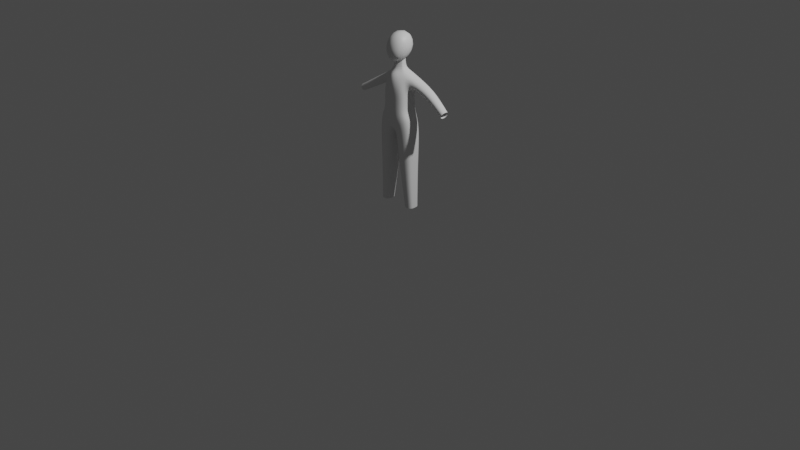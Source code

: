 # Source: base1.blend  (saved by Blender 3.5.10; exported with 4.5.12 LTS)
import bpy
from mathutils import Matrix  # noqa: F401  (used for matrix-valued properties, if any)

bpy.ops.wm.read_factory_settings(use_empty=True)
scene = bpy.context.scene
scene.name = 'Scene'

# ---- collections
col_collection = bpy.data.collections.new('Collection'); scene.collection.children.link(col_collection)

# ---- materials (node trees are filled in below, after node groups)
mat_material = bpy.data.materials.new('Material')
mat_material.alpha_threshold = 0.0
mat_material.use_transparent_shadow = False
mat_material.roughness = 0.5
mat_material.line_color = (0.0, 0.0, 0.0, 1.0)

# ---- material node trees
mat_material.use_nodes = True; mat_material.node_tree.nodes.clear()
_N = mat_material.node_tree.nodes; _L = mat_material.node_tree.links
n0 = _N.new('ShaderNodeOutputMaterial'); n0.name = 'Material Output'; n0.location = (300, 300)
n1 = _N.new('ShaderNodeBsdfPrincipled'); n1.name = 'Principled BSDF'; n1.location = (10, 300)
n1.distribution = 'GGX'
n1.subsurface_method = 'RANDOM_WALK_SKIN'
n1.inputs[3].default_value = 1.45
n1.inputs[27].default_value = (0.0, 0.0, 0.0, 1.0)
n1.inputs[28].default_value = 1.0
_L.new(n1.outputs[0], n0.inputs[0])
n0.is_active_output = True

# ---- world
world_world = bpy.data.worlds.new('World'); scene.world = world_world
world_world.use_nodes = True; world_world.node_tree.nodes.clear()
_N = world_world.node_tree.nodes; _L = world_world.node_tree.links
n0 = _N.new('ShaderNodeOutputWorld'); n0.name = 'World Output'; n0.location = (300, 300)
n1 = _N.new('ShaderNodeBackground'); n1.name = 'Background'; n1.location = (10, 300)
n1.inputs[0].default_value = (0.05088, 0.05088, 0.05088, 1.0)
_L.new(n1.outputs[0], n0.inputs[0])
n0.is_active_output = True
world_world.color = (0.05088, 0.05088, 0.05088)
world_world.use_sun_shadow = False
world_world.sun_shadow_jitter_overblur = 0.0

# ---- cameras
cam_camera = bpy.data.cameras.new('Camera')
cam_camera.clip_end = 100.0
cam_camera.ortho_scale = 7.314

# ---- lights
light_light = bpy.data.lights.new('Light', 'POINT')
light_light.transmission_factor = 0.0
light_light.energy = 1000.0
light_light.shadow_soft_size = 0.1
light_light.shadow_maximum_resolution = 0.006
light_light.use_absolute_resolution = True

# ---- meshes
me_cube = bpy.data.meshes.new('Cube')
me_cube.from_pydata([(1.0, 0.9494, 1.089), (1.0, 0.886, -0.5948), (1.0, -0.6708, 1.152), (1.0, -1.0, -1.0), (-1.0, 0.9494, 1.089), (-1.0, 0.886, -0.5948), (-1.0, -0.6708, 1.152), (-1.0, -1.0, -1.0)], [], [(0, 4, 6, 2), (3, 2, 6, 7), (7, 6, 4, 5), (5, 1, 3, 7), (1, 0, 2, 3), (5, 4, 0, 1)])
me_cube.polygons.foreach_set('use_smooth', [True] * 6)
_uv = me_cube.uv_layers.new(name='UVMap')
_uv.uv.foreach_set('vector', [0.625, 0.5, 0.875, 0.5, 0.875, 0.75, 0.625, 0.75, 0.375, 0.75, 0.625, 0.75, 0.625, 1.0, 0.375, 1.0, 0.375, 0.0, 0.625, 0.0, 0.625, 0.25, 0.375, 0.25, 0.125, 0.5, 0.375, 0.5, 0.375, 0.75, 0.125, 0.75, 0.375, 0.5, 0.625, 0.5, 0.625, 0.75, 0.375, 0.75, 0.375, 0.25, 0.625, 0.25, 0.625, 0.5, 0.375, 0.5])
me_cube.materials.append(mat_material)
me_cube.use_mirror_vertex_groups = False
me_cube.update()
me_cube_001 = bpy.data.meshes.new('Cube.001')
me_cube_001.from_pydata([(0.7201, -0.4913, -1.122), (0.7201, -0.4913, -0.3357), (0.7201, 0.7201, -1.122), (0.7201, 0.7201, -0.3357), (0.7201, -0.4913, 0.2952), (0.7201, 0.7201, 0.2952), (0.4355, -0.2752, 1.01), (0.7201, 0.7201, 0.9601), (0.2958, -0.06699, 1.216), (0.2958, 0.2958, 1.216), (0.2958, -0.06699, 1.838), (0.2958, 0.2958, 1.838), (0.7201, -0.1074, -1.122), (0.7201, -0.1074, -0.3357), (0.7201, -0.1074, 0.2952), (0.7201, -0.1074, 0.9601), (0.2958, -0.04412, 1.216), (0.2958, -0.04412, 1.838), (1.889, 0.9121, 0.3262), (1.668, 0.9121, -0.1818), (1.668, 0.2225, -0.1818), (1.889, 0.2225, 0.3262), (3.031, 0.5721, -0.8969), (3.201, 0.04061, -0.5054), (3.031, 0.04061, -0.8969), (3.201, 0.5721, -0.5054), (0.0, -0.7201, -1.122), (0.0, -0.7201, -0.3357), (0.0, -0.7201, 0.2952), (0.0, -0.7201, 0.9601), (0.0, -0.2958, 1.216), (0.0, -0.2958, 1.838), (0.0, 0.7201, -1.122), (0.0, 0.7201, -0.3357), (0.0, 0.7201, 0.2952), (0.0, 0.7201, 0.9601), (0.0, 0.2958, 1.216), (0.0, 0.2958, 1.838), (1.009, -0.4913, -1.413), (1.009, 0.7201, -1.413), (1.009, -0.1074, -1.413), (0.0, -0.7201, -2.048), (0.0, 0.7201, -2.048), (1.115, -0.4664, -2.532), (1.115, 0.7449, -2.532), (1.115, -0.08258, -2.532), (0.1057, -0.6953, -2.536), (0.1057, 0.7449, -2.536), (1.091, -0.3762, -4.121), (1.091, 0.6231, -4.121), (1.091, -0.05953, -4.121), (0.2584, -0.565, -4.125), (0.2584, 0.6231, -4.125), (1.184, -0.2416, -6.611), (1.184, 0.4415, -6.611), (1.184, -0.02515, -6.611), (0.6151, -0.3707, -6.613), (0.6151, 0.4415, -6.613)], [], [(32, 33, 3, 2), (12, 13, 1, 0), (27, 1, 4, 28), (13, 3, 5, 14), (28, 4, 6, 29), (15, 14, 20, 21), (15, 7, 9, 16), (29, 6, 8, 30), (30, 8, 10, 31), (16, 9, 11, 17), (8, 16, 17, 10), (6, 15, 16, 8), (4, 14, 15, 6), (1, 13, 14, 4), (2, 3, 13, 12), (19, 18, 25, 22), (14, 5, 19, 20), (5, 7, 18, 19), (7, 15, 21, 18), (20, 19, 22, 24), (21, 20, 24, 23), (18, 21, 23, 25), (0, 1, 27, 26), (9, 36, 37, 11), (7, 35, 36, 9), (5, 34, 35, 7), (3, 33, 34, 5), (0, 26, 41, 38), (32, 2, 39, 42), (2, 12, 40, 39), (12, 0, 38, 40), (40, 38, 43, 45), (39, 40, 45, 44), (42, 39, 44, 47), (38, 41, 46, 43), (47, 46, 41, 42), (45, 43, 48, 50), (44, 45, 50, 49), (46, 47, 52, 51), (47, 44, 49, 52), (43, 46, 51, 48), (51, 52, 57, 56), (50, 48, 53, 55), (49, 50, 55, 54), (52, 49, 54, 57), (48, 51, 56, 53)])
me_cube_001.polygons.foreach_set('use_smooth', [True] * 46)
_uv = me_cube_001.uv_layers.new(name='UVMap')
_uv.uv.foreach_set('vector', [0.375, 0.375, 0.625, 0.375, 0.625, 0.5, 0.375, 0.5, 0.375, 0.6436, 0.625, 0.6436, 0.625, 0.75, 0.375, 0.75, 0.625, 0.875, 0.625, 0.75, 0.625, 0.75, 0.625, 0.875, 0.625, 0.6436, 0.625, 0.5, 0.625, 0.5, 0.625, 0.6436, 0.625, 0.875, 0.625, 0.75, 0.625, 0.75, 0.625, 0.875, 0.625, 0.6436, 0.625, 0.6436, 0.625, 0.6436, 0.625, 0.6436, 0.625, 0.6436, 0.625, 0.5, 0.625, 0.5, 0.625, 0.6436, 0.625, 0.875, 0.625, 0.75, 0.625, 0.75, 0.625, 0.875, 0.625, 0.875, 0.625, 0.75, 0.625, 0.75, 0.625, 0.875, 0.625, 0.6436, 0.625, 0.5, 0.625, 0.5, 0.625, 0.6436, 0.625, 0.75, 0.625, 0.6436, 0.625, 0.6436, 0.625, 0.75, 0.625, 0.75, 0.625, 0.6436, 0.625, 0.6436, 0.625, 0.75, 0.625, 0.75, 0.625, 0.6436, 0.625, 0.6436, 0.625, 0.75, 0.625, 0.75, 0.625, 0.6436, 0.625, 0.6436, 0.625, 0.75, 0.375, 0.5, 0.625, 0.5, 0.625, 0.6436, 0.375, 0.6436, 0.625, 0.5, 0.625, 0.5, 0.625, 0.5, 0.625, 0.5, 0.625, 0.6436, 0.625, 0.5, 0.625, 0.5, 0.625, 0.6436, 0.625, 0.5, 0.625, 0.5, 0.625, 0.5, 0.625, 0.5, 0.625, 0.5, 0.625, 0.6436, 0.625, 0.6436, 0.625, 0.5, 0.625, 0.6436, 0.625, 0.5, 0.625, 0.5, 0.625, 0.6436, 0.625, 0.6436, 0.625, 0.6436, 0.625, 0.6436, 0.625, 0.6436, 0.625, 0.5, 0.625, 0.6436, 0.625, 0.6436, 0.625, 0.5, 0.375, 0.75, 0.625, 0.75, 0.625, 0.875, 0.375, 0.875, 0.625, 0.5, 0.625, 0.375, 0.625, 0.375, 0.625, 0.5, 0.625, 0.5, 0.625, 0.375, 0.625, 0.375, 0.625, 0.5, 0.625, 0.5, 0.625, 0.375, 0.625, 0.375, 0.625, 0.5, 0.625, 0.5, 0.625, 0.375, 0.625, 0.375, 0.625, 0.5, 0.375, 0.75, 0.375, 0.875, 0.375, 0.875, 0.375, 0.75, 0.375, 0.375, 0.375, 0.5, 0.375, 0.5, 0.375, 0.375, 0.375, 0.5, 0.375, 0.6436, 0.375, 0.6436, 0.375, 0.5, 0.375, 0.6436, 0.375, 0.75, 0.375, 0.75, 0.375, 0.6436, 0.375, 0.6436, 0.375, 0.75, 0.375, 0.75, 0.375, 0.6436, 0.375, 0.5, 0.375, 0.6436, 0.375, 0.6436, 0.375, 0.5, 0.375, 0.375, 0.375, 0.5, 0.375, 0.5, 0.375, 0.375, 0.375, 0.75, 0.375, 0.875, 0.375, 0.875, 0.375, 0.75, 0.375, 0.375, 0.375, 0.875, 0.375, 0.875, 0.375, 0.375, 0.375, 0.6436, 0.375, 0.75, 0.375, 0.75, 0.375, 0.6436, 0.375, 0.5, 0.375, 0.6436, 0.375, 0.6436, 0.375, 0.5, 0.375, 0.875, 0.375, 0.375, 0.375, 0.375, 0.375, 0.875, 0.375, 0.375, 0.375, 0.5, 0.375, 0.5, 0.375, 0.375, 0.375, 0.75, 0.375, 0.875, 0.375, 0.875, 0.375, 0.75, 0.375, 0.875, 0.375, 0.375, 0.375, 0.375, 0.375, 0.875, 0.375, 0.6436, 0.375, 0.75, 0.375, 0.75, 0.375, 0.6436, 0.375, 0.5, 0.375, 0.6436, 0.375, 0.6436, 0.375, 0.5, 0.375, 0.375, 0.375, 0.5, 0.375, 0.5, 0.375, 0.375, 0.375, 0.75, 0.375, 0.875, 0.375, 0.875, 0.375, 0.75])
me_cube_001.use_mirror_x = True
me_cube_001.update()

# ---- objects
ob_cube = bpy.data.objects.new('Cube', me_cube)
ob_light = bpy.data.objects.new('Light', light_light)
ob_camera = bpy.data.objects.new('Camera', cam_camera)
ob_ref_front = bpy.data.objects.new('ref front', None)
ob_ref_front_001 = bpy.data.objects.new('ref front.001', None)
ob_cube_001 = bpy.data.objects.new('Cube.001', me_cube_001)

# ---- transforms, parenting, visibility, modifiers, constraints
ob_cube.location = (0.0, 0.0, 1.787)
ob_cube.scale = (0.1388, 0.1736, 0.1736)
ob_cube.lock_rotations_4d = False
ob_cube.empty_display_type = 'ARROWS'
ob_cube.lineart.crease_threshold = 0.0
_m = ob_cube.modifiers.new('Subdivision', 'SUBSURF')
_m.levels = 3
ob_light.location = (4.076, 1.005, 5.904)
ob_light.rotation_euler = (0.6503, 0.05522, 1.866)
ob_light.lock_rotations_4d = False
ob_light.empty_display_type = 'ARROWS'
ob_light.color = (0.0, 0.0, 0.0, 0.0)
ob_light.lineart.crease_threshold = 0.0
ob_camera.location = (7.359, -6.926, 4.958)
ob_camera.rotation_euler = (1.109, 0.0, 0.8149)
ob_camera.lock_rotations_4d = False
ob_camera.empty_display_type = 'ARROWS'
ob_camera.color = (0.0, 0.0, 0.0, 0.0)
ob_camera.display_type = 'WIRE'
ob_camera.lineart.crease_threshold = 0.0
ob_ref_front.location = (-1.079, 4.846, 0.5446)
ob_ref_front.rotation_euler = (1.571, 3.142, 1.175e-14)
ob_ref_front.empty_display_type = 'IMAGE'
ob_ref_front.empty_display_size = 5.0
ob_ref_front.empty_image_offset = (-0.9703, -0.6611)
ob_ref_front.use_empty_image_alpha = True
ob_ref_front.color = (1.0, 1.0, 1.0, 0.1181)
ob_ref_front_001.location = (-5.043, -3.572, 0.3272)
ob_ref_front_001.rotation_euler = (1.571, 3.084, 1.571)
ob_ref_front_001.empty_display_type = 'IMAGE'
ob_ref_front_001.empty_display_size = 5.0
ob_ref_front_001.empty_image_offset = (-0.9703, -0.6611)
ob_ref_front_001.use_empty_image_alpha = True
ob_ref_front_001.color = (1.0, 1.0, 1.0, 0.1181)
ob_cube_001.location = (0.0, 0.0, 1.378)
ob_cube_001.scale = (0.179, 0.179, 0.179)
ob_cube_001.use_mesh_mirror_x = True
_m = ob_cube_001.modifiers.new('Mirror', 'MIRROR')
_m = ob_cube_001.modifiers.new('Subdivision', 'SUBSURF')
_m.levels = 3

# ---- collection membership
col_collection.objects.link(ob_cube)
col_collection.objects.link(ob_light)
col_collection.objects.link(ob_camera)
col_collection.objects.link(ob_ref_front)
col_collection.objects.link(ob_ref_front_001)
col_collection.objects.link(ob_cube_001)

# ---- scene / render settings (as saved in the file)
scene.camera = ob_camera
scene.frame_start = 1; scene.frame_end = 250; scene.frame_set(1)
scene.render.engine = 'BLENDER_EEVEE_NEXT'
scene.cycles.sampling_pattern = 'TABULATED_SOBOL'
scene.view_settings.view_transform = 'Filmic'
bpy.context.view_layer.update()

